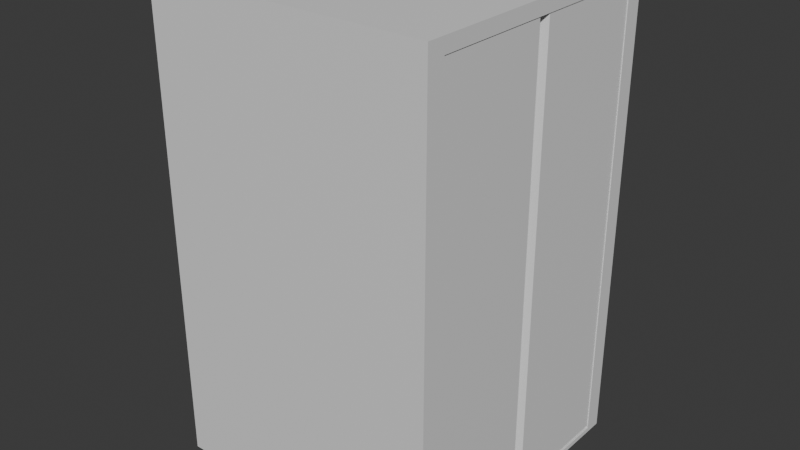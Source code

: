 # Source: Elevator.blend  (saved by Blender 4.3.34; exported with 4.5.12 LTS)
import bpy
from mathutils import Matrix  # noqa: F401  (used for matrix-valued properties, if any)

bpy.ops.wm.read_factory_settings(use_empty=True)
scene = bpy.context.scene
scene.name = 'Scene'

# ---- collections
col_collection = bpy.data.collections.new('Collection'); scene.collection.children.link(col_collection)

# ---- materials (node trees are filled in below, after node groups)
mat_material = bpy.data.materials.new('Material')
mat_material.alpha_threshold = 0.0
mat_material.roughness = 0.5
mat_material.line_color = (0.0, 0.0, 0.0, 1.0)

# ---- material node trees
mat_material.use_nodes = True; mat_material.node_tree.nodes.clear()
_N = mat_material.node_tree.nodes; _L = mat_material.node_tree.links
n0 = _N.new('ShaderNodeOutputMaterial'); n0.name = 'Material Output'; n0.location = (300, 300)
n1 = _N.new('ShaderNodeBsdfPrincipled'); n1.name = 'Principled BSDF'; n1.location = (10, 300)
n1.inputs[3].default_value = 1.45
_L.new(n1.outputs[0], n0.inputs[0])
n0.is_active_output = True

# ---- world
world_world = bpy.data.worlds.new('World'); scene.world = world_world
world_world.use_nodes = True; world_world.node_tree.nodes.clear()
_N = world_world.node_tree.nodes; _L = world_world.node_tree.links
n0 = _N.new('ShaderNodeOutputWorld'); n0.name = 'World Output'; n0.location = (300, 300)
n1 = _N.new('ShaderNodeBackground'); n1.name = 'Background'; n1.location = (10, 300)
n1.inputs[0].default_value = (0.05088, 0.05088, 0.05088, 1.0)
_L.new(n1.outputs[0], n0.inputs[0])
n0.is_active_output = True
world_world.color = (0.05088, 0.05088, 0.05088)
world_world.sun_shadow_jitter_overblur = 0.0

# ---- meshes
me_cube = bpy.data.meshes.new('Cube')
me_cube.from_pydata([(1.0, 1.0, 3.459), (1.0, 1.0, 0.131), (-1.0, 1.0, 3.459), (-1.0, 1.0, 0.131), (1.0, 0.874, 3.361), (1.0, 0.874, 0.1647), (0.9057, 0.874, 3.361), (0.9057, 0.874, 0.1647), (-1.0, 0.0, 0.131), (1.0, 0.0, 3.459), (-1.0, 0.0, 3.459), (1.0, 0.0, 0.131), (1.0, 0.0, 3.361), (1.0, 0.0, 0.1647), (0.9057, 0.0, 3.361), (0.9057, 0.0, 0.1647), (0.9057, 1.0, 0.131), (0.9057, 1.0, 3.459), (0.9057, 0.0, 0.131), (0.9057, 0.0, 3.459)], [], [(8, 3, 2, 10), (16, 17, 0, 1), (13, 5, 7, 15), (1, 0, 4, 5), (11, 1, 5, 13), (5, 4, 6, 7), (4, 12, 14, 6), (0, 9, 12, 4), (16, 1, 11, 18), (17, 19, 10, 2), (0, 17, 19, 9), (3, 8, 18, 16), (3, 16, 17, 2), (12, 9, 19, 14), (11, 13, 15, 18), (18, 15, 7, 16), (17, 6, 14, 19), (6, 17, 16, 7)])
_uv = me_cube.uv_layers.new(name='UVMap')
_uv.uv.foreach_set('vector', [0.375, 0.125, 0.375, 0.25, 0.625, 0.25, 0.625, 0.125, 0.375, 0.4876, 0.625, 0.4876, 0.625, 0.5, 0.375, 0.5, 0.375, 0.625, 0.375, 0.5, 0.375, 0.5, 0.375, 0.625, 0.375, 0.5, 0.625, 0.5, 0.625, 0.5, 0.375, 0.5, 0.375, 0.625, 0.375, 0.5, 0.375, 0.5, 0.375, 0.625, 0.375, 0.5, 0.625, 0.5, 0.625, 0.5, 0.375, 0.5, 0.625, 0.5, 0.625, 0.625, 0.625, 0.625, 0.625, 0.5, 0.625, 0.5, 0.625, 0.625, 0.625, 0.625, 0.625, 0.5, 0.3626, 0.5, 0.375, 0.5, 0.375, 0.625, 0.3626, 0.625, 0.6374, 0.5, 0.6374, 0.625, 0.875, 0.625, 0.875, 0.5, 0.625, 0.5, 0.6374, 0.5, 0.6374, 0.625, 0.625, 0.625, 0.125, 0.5, 0.125, 0.625, 0.3626, 0.625, 0.3626, 0.5, 0.375, 0.25, 0.375, 0.4876, 0.625, 0.4876, 0.625, 0.25, 0.625, 0.625, 0.625, 0.625, 0.6374, 0.625, 0.625, 0.625, 0.375, 0.625, 0.375, 0.625, 0.375, 0.625, 0.3626, 0.625, 0.0, 0.0, 0.0, 0.0, 0.0, 0.0, 0.0, 0.0, 0.0, 0.0, 0.0, 0.0, 0.0, 0.0, 0.0, 0.0, 0.0, 0.0, 0.0, 0.0, 0.0, 0.0, 0.0, 0.0])
me_cube.materials.append(mat_material)
me_cube.use_mirror_vertex_groups = False
me_cube.update()
me_cube_001 = bpy.data.meshes.new('Cube.001')
me_cube_001.from_pydata([(0.07123, 0.5715, 3.176), (0.07123, 0.5715, 0.0), (-0.07123, 0.5715, 0.0), (-0.07123, 0.5715, 3.176), (-0.03752, -0.3026, 3.176), (-0.07123, -0.2689, 3.176), (-0.07123, -0.2689, 0.0), (-0.03752, -0.3026, 0.0), (0.07123, -0.2689, 3.176), (0.03752, -0.3026, 3.176), (0.03752, -0.3026, 0.0), (0.07123, -0.2689, 0.0)], [], [(1, 2, 3, 0), (10, 7, 6, 2, 1, 11), (2, 6, 5, 3), (1, 0, 8, 11), (0, 3, 5, 4, 9, 8), (4, 5, 6, 7), (8, 9, 10, 11), (9, 4, 7, 10)])
_uv = me_cube_001.uv_layers.new(name='UVMap')
_uv.uv.foreach_set('vector', [0.375, 0.5, 0.375, 0.5, 0.625, 0.5, 0.625, 0.5, 0.375, 0.625, 0.375, 0.625, 0.375, 0.6202, 0.375, 0.5, 0.375, 0.5, 0.375, 0.6202, 0.375, 0.5, 0.375, 0.6202, 0.625, 0.6202, 0.625, 0.5, 0.375, 0.5, 0.625, 0.5, 0.625, 0.6202, 0.375, 0.6202, 0.625, 0.5, 0.625, 0.5, 0.625, 0.6202, 0.625, 0.625, 0.625, 0.625, 0.625, 0.6202, 0.625, 0.625, 0.625, 0.6202, 0.375, 0.6202, 0.375, 0.625, 0.625, 0.6202, 0.625, 0.625, 0.375, 0.625, 0.375, 0.6202, 0.625, 0.625, 0.625, 0.625, 0.375, 0.625, 0.375, 0.625])
me_cube_001.materials.append(mat_material)
me_cube_001.use_mirror_vertex_groups = False
me_cube_001.update()
me_cube_002 = bpy.data.meshes.new('Cube.002')
me_cube_002.from_pydata([(0.07123, -0.5715, 3.176), (0.07123, -0.5715, 0.0), (-0.07123, -0.5715, 0.0), (-0.07123, -0.5715, 3.176), (-0.03752, 0.3026, 3.176), (-0.07123, 0.2689, 3.176), (-0.07123, 0.2689, 0.0), (-0.03752, 0.3026, 0.0), (0.07123, 0.2689, 3.176), (0.03752, 0.3026, 3.176), (0.03752, 0.3026, 0.0), (0.07123, 0.2689, 0.0)], [], [(1, 0, 3, 2), (10, 11, 1, 2, 6, 7), (2, 3, 5, 6), (1, 11, 8, 0), (0, 8, 9, 4, 5, 3), (4, 7, 6, 5), (8, 11, 10, 9), (9, 10, 7, 4)])
_uv = me_cube_002.uv_layers.new(name='UVMap')
_uv.uv.foreach_set('vector', [0.375, 0.5, 0.625, 0.5, 0.625, 0.5, 0.375, 0.5, 0.375, 0.625, 0.375, 0.6202, 0.375, 0.5, 0.375, 0.5, 0.375, 0.6202, 0.375, 0.625, 0.375, 0.5, 0.625, 0.5, 0.625, 0.6202, 0.375, 0.6202, 0.375, 0.5, 0.375, 0.6202, 0.625, 0.6202, 0.625, 0.5, 0.625, 0.5, 0.625, 0.6202, 0.625, 0.625, 0.625, 0.625, 0.625, 0.6202, 0.625, 0.5, 0.625, 0.625, 0.375, 0.625, 0.375, 0.6202, 0.625, 0.6202, 0.625, 0.6202, 0.375, 0.6202, 0.375, 0.625, 0.625, 0.625, 0.625, 0.625, 0.375, 0.625, 0.375, 0.625, 0.625, 0.625])
me_cube_002.materials.append(mat_material)
me_cube_002.use_mirror_vertex_groups = False
me_cube_002.update()

# ---- objects
ob_elevator = bpy.data.objects.new('Elevator', me_cube)
ob_right_door = bpy.data.objects.new('Right Door', me_cube_001)
ob_left_door = bpy.data.objects.new('Left Door', me_cube_002)

# ---- transforms, parenting, visibility, modifiers, constraints
ob_elevator.location = (0.0, 0.0, 0.0)
ob_elevator.lock_rotations_4d = False
ob_elevator.empty_display_type = 'ARROWS'
ob_elevator.lineart.crease_threshold = 0.0
_m = ob_elevator.modifiers.new('Mirror', 'MIRROR')
_m.use_axis = (False, True, False)
_m.use_clip = True
ob_right_door.parent = ob_elevator
ob_right_door.location = (0.9234, 0.3078, 0.1855)
ob_right_door.lock_rotations_4d = False
ob_right_door.empty_display_type = 'ARROWS'
ob_right_door.lineart.crease_threshold = 0.0
ob_left_door.parent = ob_elevator
ob_left_door.location = (0.9234, -0.3217, 0.1855)
ob_left_door.lock_rotations_4d = False
ob_left_door.empty_display_type = 'ARROWS'
ob_left_door.lineart.crease_threshold = 0.0

# ---- collection membership
col_collection.objects.link(ob_elevator)
col_collection.objects.link(ob_right_door)
col_collection.objects.link(ob_left_door)

# ---- scene / render settings (as saved in the file)
scene.frame_start = 1; scene.frame_end = 250; scene.frame_set(1)
scene.render.engine = 'BLENDER_EEVEE_NEXT'
bpy.context.view_layer.update()

# ---- added for rendering (the .blend has no active camera and no usable light): camera, sun
cam_auto = bpy.data.cameras.new('AutoCamera')
cam_auto.lens = 50.0
cam_auto.sensor_width = 36.0
cam_auto.clip_end = 1000.0
ob_auto_camera = bpy.data.objects.new('AutoCamera', cam_auto)
scene.collection.objects.link(ob_auto_camera)
ob_auto_camera.location = (4.04131, -4.84957, 5.02831)
ob_auto_camera.rotation_euler = (1.09748, -7.21219e-08, 0.694738)
scene.camera = ob_auto_camera
light_auto_sun = bpy.data.lights.new('AutoSun', 'SUN')
light_auto_sun.energy = 3.0
light_auto_sun.angle = 0.0523599
ob_auto_sun = bpy.data.objects.new('AutoSun', light_auto_sun)
scene.collection.objects.link(ob_auto_sun)
ob_auto_sun.rotation_euler = (0.872665, 0.174533, 0.523599)
bpy.context.view_layer.update()
